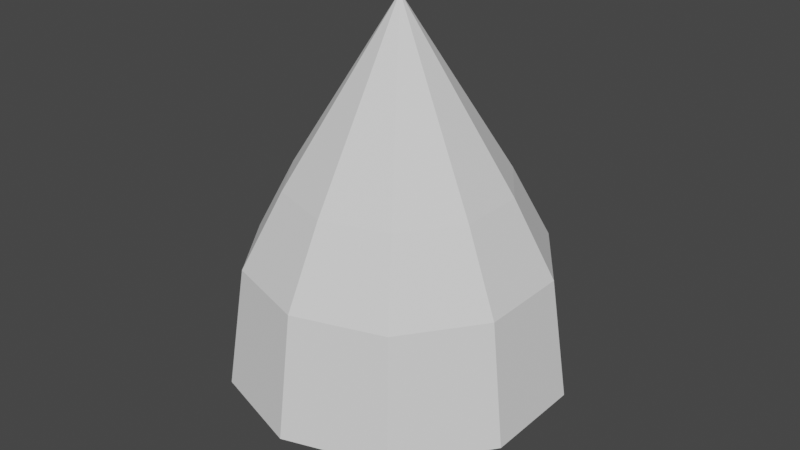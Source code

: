 # Source: Flame.blend  (saved by Blender 2.80.75; exported with 4.5.12 LTS)
import bpy
from mathutils import Matrix  # noqa: F401  (used for matrix-valued properties, if any)

bpy.ops.wm.read_factory_settings(use_empty=True)
scene = bpy.context.scene
scene.name = 'Scene'

# ---- collections
col_collection = bpy.data.collections.new('Collection'); scene.collection.children.link(col_collection)

# ---- world
world_world = bpy.data.worlds.new('World'); scene.world = world_world
world_world.use_nodes = True; world_world.node_tree.nodes.clear()
_N = world_world.node_tree.nodes; _L = world_world.node_tree.links
n0 = _N.new('ShaderNodeOutputWorld'); n0.name = 'World Output'; n0.location = (300, 300)
n1 = _N.new('ShaderNodeBackground'); n1.name = 'Background'; n1.location = (10, 300)
n1.inputs[0].default_value = (0.05088, 0.05088, 0.05088, 1.0)
_L.new(n1.outputs[0], n0.inputs[0])
n0.is_active_output = True
world_world.color = (0.05088, 0.05088, 0.05088)
world_world.use_sun_shadow = False
world_world.sun_shadow_jitter_overblur = 0.0

# ---- meshes
me_cylinder = bpy.data.meshes.new('Cylinder')
me_cylinder.from_pydata([(1.531e-08, 0.4862, 0.01326), (0.0, 1.0, 0.4494), (0.2858, 0.3934, 0.01326), (0.5878, 0.809, 0.4494), (0.4624, 0.1502, 0.01326), (0.9511, 0.309, 0.4494), (0.4624, -0.1502, 0.01326), (0.9511, -0.309, 0.4494), (0.2858, -0.3934, 0.01326), (0.5878, -0.809, 0.4494), (-2.719e-08, -0.4862, 0.01326), (-8.742e-08, -1.0, 0.4494), (-0.2858, -0.3934, 0.01326), (-0.5878, -0.809, 0.4494), (-0.4624, -0.1502, 0.01326), (-0.9511, -0.309, 0.4494), (-0.4624, 0.1502, 0.01326), (-0.9511, 0.309, 0.4494), (-0.2858, 0.3934, 0.01326), (-0.5878, 0.809, 0.4494), (6.597e-09, 0.8942, 1.172), (0.5256, 0.7234, 1.172), (0.8505, 0.2763, 1.172), (0.8505, -0.2763, 1.172), (0.5256, -0.7234, 1.172), (-7.158e-08, -0.8942, 1.172), (-0.5256, -0.7234, 1.172), (-0.8505, -0.2763, 1.172), (-0.8505, 0.2763, 1.172), (-0.5256, 0.7234, 1.172), (-1.008e-08, 0.6525, 1.623), (0.3835, 0.5279, 1.623), (0.6206, 0.2016, 1.623), (0.6206, -0.2016, 1.623), (0.3835, -0.5279, 1.623), (-6.713e-08, -0.6525, 1.623), (-0.3835, -0.5279, 1.623), (-0.6206, -0.2016, 1.623), (-0.6206, 0.2016, 1.623), (-0.3835, 0.5279, 1.623), (-1.341e-07, 1.192e-08, 2.665)], [], [(0, 1, 3, 2), (2, 3, 5, 4), (4, 5, 7, 6), (6, 7, 9, 8), (8, 9, 11, 10), (10, 11, 13, 12), (12, 13, 15, 14), (14, 15, 17, 16), (15, 13, 26, 27), (16, 17, 19, 18), (18, 19, 1, 0), (0, 2, 4, 6, 8, 10, 12, 14, 16, 18), (21, 20, 30, 31), (13, 11, 25, 26), (11, 9, 24, 25), (9, 7, 23, 24), (3, 1, 20, 21), (7, 5, 22, 23), (5, 3, 21, 22), (1, 19, 29, 20), (19, 17, 28, 29), (17, 15, 27, 28), (35, 34, 40), (28, 27, 37, 38), (25, 24, 34, 35), (22, 21, 31, 32), (29, 28, 38, 39), (26, 25, 35, 36), (23, 22, 32, 33), (20, 29, 39, 30), (27, 26, 36, 37), (24, 23, 33, 34), (32, 31, 40), (39, 38, 40), (36, 35, 40), (33, 32, 40), (30, 39, 40), (37, 36, 40), (34, 33, 40), (31, 30, 40), (38, 37, 40)])
_uv = me_cylinder.uv_layers.new(name='UVMap')
_uv.uv.foreach_set('vector', [1.0, 0.5, 1.0, 1.0, 0.9, 1.0, 0.9, 0.5, 0.9, 0.5, 0.9, 1.0, 0.8, 1.0, 0.8, 0.5, 0.8, 0.5, 0.8, 1.0, 0.7, 1.0, 0.7, 0.5, 0.7, 0.5, 0.7, 1.0, 0.6, 1.0, 0.6, 0.5, 0.6, 0.5, 0.6, 1.0, 0.5, 1.0, 0.5, 0.5, 0.5, 0.5, 0.5, 1.0, 0.4, 1.0, 0.4, 0.5, 0.4, 0.5, 0.4, 1.0, 0.3, 1.0, 0.3, 0.5, 0.3, 0.5, 0.3, 1.0, 0.2, 1.0, 0.2, 0.5, 0.3, 1.0, 0.4, 1.0, 0.4, 1.0, 0.3, 1.0, 0.2, 0.5, 0.2, 1.0, 0.1, 1.0, 0.1, 0.5, 0.1, 0.5, 0.1, 1.0, -7.451e-08, 1.0, -7.451e-08, 0.5, 0.75, 0.49, 0.8911, 0.4442, 0.9783, 0.3242, 0.9783, 0.1758, 0.8911, 0.05584, 0.75, 0.01, 0.6089, 0.05584, 0.5217, 0.1758, 0.5217, 0.3242, 0.6089, 0.4442, 0.9, 1.0, 1.0, 1.0, 1.0, 1.0, 0.9, 1.0, 0.4, 1.0, 0.5, 1.0, 0.5, 1.0, 0.4, 1.0, 0.5, 1.0, 0.6, 1.0, 0.6, 1.0, 0.5, 1.0, 0.6, 1.0, 0.7, 1.0, 0.7, 1.0, 0.6, 1.0, 0.9, 1.0, 1.0, 1.0, 1.0, 1.0, 0.9, 1.0, 0.7, 1.0, 0.8, 1.0, 0.8, 1.0, 0.7, 1.0, 0.8, 1.0, 0.9, 1.0, 0.9, 1.0, 0.8, 1.0, -7.451e-08, 1.0, 0.1, 1.0, 0.1, 1.0, -7.451e-08, 1.0, 0.1, 1.0, 0.2, 1.0, 0.2, 1.0, 0.1, 1.0, 0.2, 1.0, 0.3, 1.0, 0.3, 1.0, 0.2, 1.0, 0.5, 1.0, 0.6, 1.0, 0.5, 1.0, 0.2, 1.0, 0.3, 1.0, 0.3, 1.0, 0.2, 1.0, 0.5, 1.0, 0.6, 1.0, 0.6, 1.0, 0.5, 1.0, 0.8, 1.0, 0.9, 1.0, 0.9, 1.0, 0.8, 1.0, 0.1, 1.0, 0.2, 1.0, 0.2, 1.0, 0.1, 1.0, 0.4, 1.0, 0.5, 1.0, 0.5, 1.0, 0.4, 1.0, 0.7, 1.0, 0.8, 1.0, 0.8, 1.0, 0.7, 1.0, -7.451e-08, 1.0, 0.1, 1.0, 0.1, 1.0, -7.451e-08, 1.0, 0.3, 1.0, 0.4, 1.0, 0.4, 1.0, 0.3, 1.0, 0.6, 1.0, 0.7, 1.0, 0.7, 1.0, 0.6, 1.0, 0.8, 1.0, 0.9, 1.0, 0.8, 1.0, 0.1, 1.0, 0.2, 1.0, 0.1, 1.0, 0.4, 1.0, 0.5, 1.0, 0.4, 1.0, 0.7, 1.0, 0.8, 1.0, 0.7, 1.0, -7.451e-08, 1.0, 0.1, 1.0, -7.451e-08, 1.0, 0.3, 1.0, 0.4, 1.0, 0.3, 1.0, 0.6, 1.0, 0.7, 1.0, 0.6, 1.0, 0.9, 1.0, 1.0, 1.0, 0.9, 1.0, 0.2, 1.0, 0.3, 1.0, 0.2, 1.0])
me_cylinder.use_remesh_preserve_volume = False
me_cylinder.use_remesh_preserve_attributes = False
me_cylinder.use_mirror_vertex_groups = False
me_cylinder.update()

# ---- objects
ob_cylinder = bpy.data.objects.new('Cylinder', me_cylinder)

# ---- transforms, parenting, visibility, modifiers, constraints
ob_cylinder.location = (0.0, 0.0, 0.0)
ob_cylinder.lineart.crease_threshold = 0.0

# ---- collection membership
col_collection.objects.link(ob_cylinder)

# ---- scene / render settings (as saved in the file)
scene.frame_start = 1; scene.frame_end = 250; scene.frame_set(1)
scene.render.engine = 'BLENDER_EEVEE_NEXT'
scene.cycles.use_denoising = False
scene.cycles.samples = 128
scene.cycles.sampling_pattern = 'TABULATED_SOBOL'
scene.cycles.use_adaptive_sampling = False
scene.cycles.use_light_tree = False
scene.view_settings.view_transform = 'Filmic'
bpy.context.view_layer.update()

# ---- added for rendering (the .blend has no active camera and no usable light): camera, sun
cam_auto = bpy.data.cameras.new('AutoCamera')
cam_auto.lens = 50.0
cam_auto.sensor_width = 36.0
cam_auto.clip_end = 1000.0
ob_auto_camera = bpy.data.objects.new('AutoCamera', cam_auto)
scene.collection.objects.link(ob_auto_camera)
ob_auto_camera.location = (3.54103, -4.24923, 4.17174)
ob_auto_camera.rotation_euler = (1.09748, -7.21219e-08, 0.694738)
scene.camera = ob_auto_camera
light_auto_sun = bpy.data.lights.new('AutoSun', 'SUN')
light_auto_sun.energy = 3.0
light_auto_sun.angle = 0.0523599
ob_auto_sun = bpy.data.objects.new('AutoSun', light_auto_sun)
scene.collection.objects.link(ob_auto_sun)
ob_auto_sun.rotation_euler = (0.872665, 0.174533, 0.523599)
bpy.context.view_layer.update()
